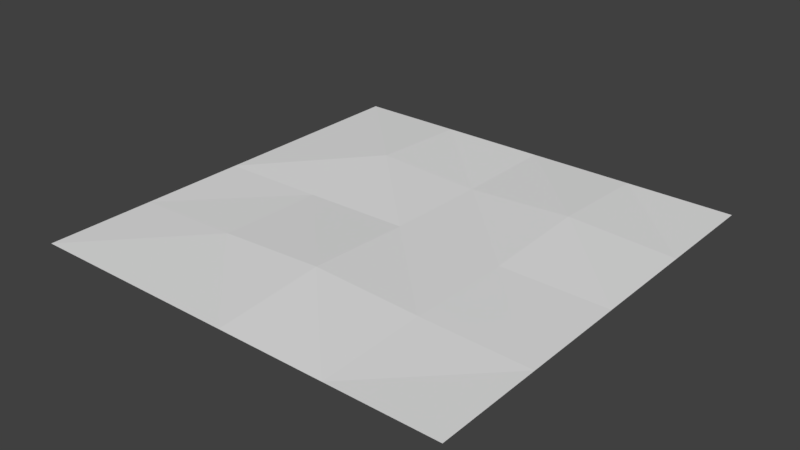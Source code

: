 # Source: Piece_0_1.blend  (saved by Blender 2.78.0; exported with 4.5.12 LTS)
import bpy
from mathutils import Matrix  # noqa: F401  (used for matrix-valued properties, if any)

bpy.ops.wm.read_factory_settings(use_empty=True)
scene = bpy.context.scene
scene.name = 'Scene'

# ---- collections
col_collection_1 = bpy.data.collections.new('Collection 1'); scene.collection.children.link(col_collection_1)

# ---- materials (node trees are filled in below, after node groups)
mat_material = bpy.data.materials.new('Material')
mat_material.alpha_threshold = 0.0
mat_material.use_transparent_shadow = False
mat_material.roughness = 0.5
mat_material.line_color = (0.0, 0.0, 0.0, 1.0)

# ---- material node trees

# ---- world
world_world = bpy.data.worlds.new('World'); scene.world = world_world
world_world.color = (0.05088, 0.05088, 0.05088)
world_world.use_sun_shadow = False
world_world.sun_shadow_jitter_overblur = 0.0
world_world.cycles.sampling_method = 'MANUAL'

# ---- meshes
me_cube = bpy.data.meshes.new('Cube')
me_cube.from_pydata([(1.605, 1.605, 1.001), (1.605, -1.605, 1.001), (-1.605, -1.605, 1.001), (-1.605, 1.605, 1.001), (1.605, 1.721e-06, 1.001), (5.544e-07, 1.605, 1.001), (-6.776e-07, -1.605, 1.001), (-1.605, 3.065e-06, 1.001), (-6.167e-08, 1.298e-05, 1.019), (1.605, -0.8025, 1.001), (-0.8025, 1.605, 1.001), (-0.8025, -1.605, 1.001), (-1.605, 0.8025, 1.001), (1.605, 0.8025, 1.001), (0.8025, 1.605, 1.001), (0.8025, -1.605, 1.001), (-1.605, -0.8025, 1.001), (-3.696e-07, -0.8025, 1.06), (2.464e-07, 0.8025, 1.001), (0.8025, 1.439e-06, 1.007), (-0.8025, 2.111e-06, 1.007), (-0.8025, 0.8025, 1.042), (0.8025, 0.8025, 1.042), (0.8015, -0.802, 1.022), (-0.8015, -0.802, 1.022)], [], [(24, 2, 11), (17, 15, 23), (18, 19, 22), (21, 7, 20), (21, 8, 18), (10, 18, 5), (3, 21, 10), (22, 4, 13), (14, 13, 0), (5, 22, 14), (9, 15, 1), (19, 9, 4), (8, 23, 19), (24, 6, 17), (20, 17, 8), (20, 16, 24), (24, 16, 2), (17, 6, 15), (18, 8, 19), (21, 12, 7), (21, 20, 8), (10, 21, 18), (3, 12, 21), (22, 19, 4), (14, 22, 13), (5, 18, 22), (9, 23, 15), (19, 23, 9), (8, 17, 23), (24, 11, 6), (20, 24, 17), (20, 7, 16)])
_uv = me_cube.uv_layers.new(name='UVMap')
_uv.uv.foreach_set('vector', [0.2504, 0.2502, 0.0001755, 0.0002692, 0.25, 0.0001858, 0.4999, 0.2503, 0.7498, 0.0003102, 0.7494, 0.2505, 0.5, 0.75, 0.7497, 0.5002, 0.7499, 0.75, 0.2501, 0.7498, 0.0001571, 0.5, 0.25, 0.5, 0.2501, 0.7498, 0.4999, 0.5002, 0.5, 0.75, 0.2503, 0.9998, 0.5, 0.75, 0.5002, 0.9998, 0.0003959, 0.9999, 0.2501, 0.7498, 0.2503, 0.9998, 0.7499, 0.75, 0.9997, 0.5002, 0.9998, 0.7502, 0.7501, 0.9999, 0.9998, 0.7502, 0.9998, 0.9999, 0.5002, 0.9998, 0.7499, 0.75, 0.7501, 0.9999, 0.9997, 0.2503, 0.7498, 0.0003102, 0.9997, 0.0003844, 0.7497, 0.5002, 0.9997, 0.2503, 0.9997, 0.5002, 0.4999, 0.5002, 0.7494, 0.2505, 0.7497, 0.5002, 0.2504, 0.2502, 0.4998, 9.997e-05, 0.4999, 0.2503, 0.25, 0.5, 0.4999, 0.2503, 0.4999, 0.5002, 0.25, 0.5, 0.0001705, 0.2501, 0.2504, 0.2502, 0.2504, 0.2502, 0.0001705, 0.2501, 0.0001755, 0.0002692, 0.4999, 0.2503, 0.4998, 9.997e-05, 0.7498, 0.0003102, 0.5, 0.75, 0.4999, 0.5002, 0.7497, 0.5002, 0.2501, 0.7498, 9.997e-05, 0.7499, 0.0001571, 0.5, 0.2501, 0.7498, 0.25, 0.5, 0.4999, 0.5002, 0.2503, 0.9998, 0.2501, 0.7498, 0.5, 0.75, 0.0003959, 0.9999, 9.997e-05, 0.7499, 0.2501, 0.7498, 0.7499, 0.75, 0.7497, 0.5002, 0.9997, 0.5002, 0.7501, 0.9999, 0.7499, 0.75, 0.9998, 0.7502, 0.5002, 0.9998, 0.5, 0.75, 0.7499, 0.75, 0.9997, 0.2503, 0.7494, 0.2505, 0.7498, 0.0003102, 0.7497, 0.5002, 0.7494, 0.2505, 0.9997, 0.2503, 0.4999, 0.5002, 0.4999, 0.2503, 0.7494, 0.2505, 0.2504, 0.2502, 0.25, 0.0001858, 0.4998, 9.997e-05, 0.25, 0.5, 0.2504, 0.2502, 0.4999, 0.2503, 0.25, 0.5, 0.0001571, 0.5, 0.0001705, 0.2501])
_ca = me_cube.color_attributes.new('Col', 'BYTE_COLOR', 'CORNER')
_ca.data.foreach_set('color', [0.2232, 0.2831, 0.02217, 1.0, 0.2232, 0.2831, 0.02217, 1.0, 0.2232, 0.2831, 0.02217, 1.0, 0.2232, 0.2831, 0.02217, 1.0, 0.2232, 0.2831, 0.02217, 1.0, 0.2232, 0.2831, 0.02217, 1.0, 0.2232, 0.2831, 0.02217, 1.0, 0.2232, 0.2831, 0.02217, 1.0, 0.2232, 0.2831, 0.02217, 1.0, 0.2232, 0.2831, 0.02217, 1.0, 0.2232, 0.2831, 0.02217, 1.0, 0.2232, 0.2831, 0.02217, 1.0, 0.2232, 0.2831, 0.02217, 1.0, 0.2232, 0.2831, 0.02217, 1.0, 0.2232, 0.2831, 0.02217, 1.0, 0.2232, 0.2831, 0.02217, 1.0, 0.2232, 0.2831, 0.02217, 1.0, 0.2232, 0.2831, 0.02217, 1.0, 0.2232, 0.2831, 0.02217, 1.0, 0.2232, 0.2831, 0.02217, 1.0, 0.2232, 0.2831, 0.02217, 1.0, 0.2232, 0.2831, 0.02217, 1.0, 0.2232, 0.2831, 0.02217, 1.0, 0.2232, 0.2831, 0.02217, 1.0, 0.2232, 0.2831, 0.02217, 1.0, 0.2232, 0.2831, 0.02217, 1.0, 0.2232, 0.2831, 0.02217, 1.0, 0.2232, 0.2831, 0.02217, 1.0, 0.2232, 0.2831, 0.02217, 1.0, 0.2232, 0.2831, 0.02217, 1.0, 0.2232, 0.2831, 0.02217, 1.0, 0.2232, 0.2831, 0.02217, 1.0, 0.2232, 0.2831, 0.02217, 1.0, 0.2232, 0.2831, 0.02217, 1.0, 0.2232, 0.2831, 0.02217, 1.0, 0.2232, 0.2831, 0.02217, 1.0, 0.2232, 0.2831, 0.02217, 1.0, 0.2232, 0.2831, 0.02217, 1.0, 0.2232, 0.2831, 0.02217, 1.0, 0.2232, 0.2831, 0.02217, 1.0, 0.2232, 0.2831, 0.02217, 1.0, 0.2232, 0.2831, 0.02217, 1.0, 0.2232, 0.2831, 0.02217, 1.0, 0.2232, 0.2831, 0.02217, 1.0, 0.2232, 0.2831, 0.02217, 1.0, 0.2232, 0.2831, 0.02217, 1.0, 0.2232, 0.2831, 0.02217, 1.0, 0.2232, 0.2831, 0.02217, 1.0, 0.2232, 0.2831, 0.02217, 1.0, 0.2232, 0.2831, 0.02217, 1.0, 0.2232, 0.2831, 0.02217, 1.0, 0.2232, 0.2831, 0.02217, 1.0, 0.2232, 0.2831, 0.02217, 1.0, 0.2232, 0.2831, 0.02217, 1.0, 0.2232, 0.2831, 0.02217, 1.0, 0.2232, 0.2831, 0.02217, 1.0, 0.2232, 0.2831, 0.02217, 1.0, 0.2232, 0.2831, 0.02217, 1.0, 0.2232, 0.2831, 0.02217, 1.0, 0.2232, 0.2831, 0.02217, 1.0, 0.2232, 0.2831, 0.02217, 1.0, 0.2232, 0.2831, 0.02217, 1.0, 0.2232, 0.2831, 0.02217, 1.0, 0.2232, 0.2831, 0.02217, 1.0, 0.2232, 0.2831, 0.02217, 1.0, 0.2232, 0.2831, 0.02217, 1.0, 0.2232, 0.2831, 0.02217, 1.0, 0.2232, 0.2831, 0.02217, 1.0, 0.2232, 0.2831, 0.02217, 1.0, 0.2232, 0.2831, 0.02217, 1.0, 0.2232, 0.2831, 0.02217, 1.0, 0.2232, 0.2831, 0.02217, 1.0, 0.2232, 0.2831, 0.02217, 1.0, 0.2232, 0.2831, 0.02217, 1.0, 0.2232, 0.2831, 0.02217, 1.0, 0.2232, 0.2831, 0.02217, 1.0, 0.2232, 0.2831, 0.02217, 1.0, 0.2232, 0.2831, 0.02217, 1.0, 0.2232, 0.2831, 0.02217, 1.0, 0.2232, 0.2831, 0.02217, 1.0, 0.2232, 0.2831, 0.02217, 1.0, 0.2232, 0.2831, 0.02217, 1.0, 0.2232, 0.2831, 0.02217, 1.0, 0.2232, 0.2831, 0.02217, 1.0, 0.2232, 0.2831, 0.02217, 1.0, 0.2232, 0.2831, 0.02217, 1.0, 0.2232, 0.2831, 0.02217, 1.0, 0.2232, 0.2831, 0.02217, 1.0, 0.2232, 0.2831, 0.02217, 1.0, 0.2232, 0.2831, 0.02217, 1.0, 0.2232, 0.2831, 0.02217, 1.0, 0.2232, 0.2831, 0.02217, 1.0, 0.2232, 0.2831, 0.02217, 1.0, 0.2232, 0.2831, 0.02217, 1.0, 0.2232, 0.2831, 0.02217, 1.0, 0.2232, 0.2831, 0.02217, 1.0])
me_cube.materials.append(mat_material)
me_cube.use_remesh_preserve_volume = False
me_cube.use_remesh_preserve_attributes = False
me_cube.use_mirror_vertex_groups = False
me_cube.update()

# ---- objects
ob_cube = bpy.data.objects.new('Cube', me_cube)

# ---- transforms, parenting, visibility, modifiers, constraints
ob_cube.location = (0.0, 0.0, 0.0)
ob_cube.lock_rotations_4d = False
ob_cube.empty_display_type = 'ARROWS'
ob_cube.lineart.crease_threshold = 0.0

# ---- collection membership
col_collection_1.objects.link(ob_cube)

# ---- scene / render settings (as saved in the file)
scene.frame_start = 1; scene.frame_end = 250; scene.frame_set(1)
scene.render.engine = 'BLENDER_EEVEE_NEXT'
scene.render.resolution_percentage = 50
scene.render.dither_intensity = 0.0
scene.cycles.use_denoising = False
scene.cycles.samples = 128
scene.cycles.sampling_pattern = 'TABULATED_SOBOL'
scene.cycles.light_sampling_threshold = 0.0
scene.cycles.use_adaptive_sampling = False
scene.cycles.use_light_tree = False
scene.cycles.blur_glossy = 0.0
scene.cycles.sample_clamp_indirect = 0.0
scene.view_settings.view_transform = 'Standard'
bpy.context.view_layer.update()

# ---- added for rendering (the .blend has no active camera and no usable light): camera, sun
cam_auto = bpy.data.cameras.new('AutoCamera')
cam_auto.lens = 50.0
cam_auto.sensor_width = 36.0
cam_auto.clip_end = 1000.0
ob_auto_camera = bpy.data.objects.new('AutoCamera', cam_auto)
scene.collection.objects.link(ob_auto_camera)
ob_auto_camera.location = (4.20058, -5.04069, 4.39068)
ob_auto_camera.rotation_euler = (1.09748, -7.21219e-08, 0.694738)
scene.camera = ob_auto_camera
light_auto_sun = bpy.data.lights.new('AutoSun', 'SUN')
light_auto_sun.energy = 3.0
light_auto_sun.angle = 0.0523599
ob_auto_sun = bpy.data.objects.new('AutoSun', light_auto_sun)
scene.collection.objects.link(ob_auto_sun)
ob_auto_sun.rotation_euler = (0.872665, 0.174533, 0.523599)
bpy.context.view_layer.update()
